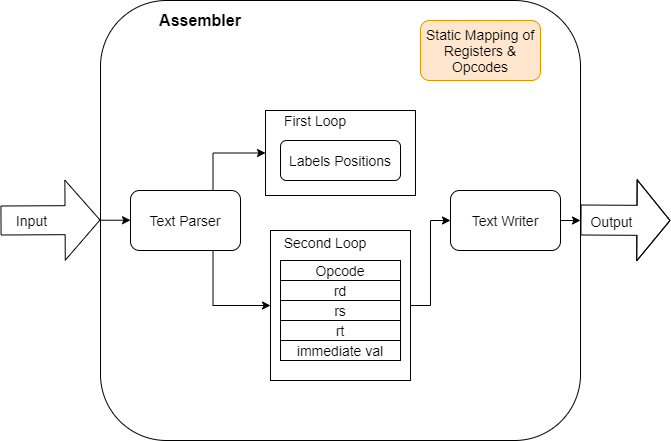

The diagram above was exported from draw.io. Its source (the exported page's mxGraphModel, read from the mxfile embedded in the PNG):
<mxGraphModel dx="942" dy="652" grid="1" gridSize="10" guides="1" tooltips="1" connect="1" arrows="1" fold="1" page="1" pageScale="1" pageWidth="850" pageHeight="1100" math="0" shadow="0">
  <root>
    <mxCell id="0" />
    <mxCell id="1" parent="0" />
    <mxCell id="yGl6tBvexPePNfZl8p4W-2" value="" style="rounded=1;whiteSpace=wrap;html=1;" vertex="1" parent="1">
      <mxGeometry x="170" y="80" width="480" height="440" as="geometry" />
    </mxCell>
    <mxCell id="yGl6tBvexPePNfZl8p4W-3" value="Assembler" style="text;html=1;strokeColor=none;fillColor=none;align=center;verticalAlign=middle;whiteSpace=wrap;rounded=0;fontSize=16;fontStyle=1" vertex="1" parent="1">
      <mxGeometry x="230" y="90" width="80" height="20" as="geometry" />
    </mxCell>
    <mxCell id="yGl6tBvexPePNfZl8p4W-5" value="" style="shape=flexArrow;endArrow=classic;html=1;fontSize=16;width=29;endSize=11.31;endWidth=50;" edge="1" parent="1">
      <mxGeometry width="50" height="50" relative="1" as="geometry">
        <mxPoint x="70" y="300" as="sourcePoint" />
        <mxPoint x="170" y="299.5" as="targetPoint" />
        <Array as="points" />
      </mxGeometry>
    </mxCell>
    <mxCell id="yGl6tBvexPePNfZl8p4W-9" value="Input" style="edgeLabel;html=1;align=center;verticalAlign=middle;resizable=0;points=[];fontSize=14;" vertex="1" connectable="0" parent="yGl6tBvexPePNfZl8p4W-5">
      <mxGeometry x="-0.675" y="-1" relative="1" as="geometry">
        <mxPoint x="14" y="-0.9199999999999999" as="offset" />
      </mxGeometry>
    </mxCell>
    <mxCell id="yGl6tBvexPePNfZl8p4W-30" style="edgeStyle=orthogonalEdgeStyle;rounded=0;orthogonalLoop=1;jettySize=auto;html=1;exitX=0.75;exitY=0;exitDx=0;exitDy=0;entryX=0;entryY=0.5;entryDx=0;entryDy=0;fontSize=14;" edge="1" parent="1" source="yGl6tBvexPePNfZl8p4W-10" target="yGl6tBvexPePNfZl8p4W-24">
      <mxGeometry relative="1" as="geometry" />
    </mxCell>
    <mxCell id="yGl6tBvexPePNfZl8p4W-31" style="edgeStyle=orthogonalEdgeStyle;rounded=0;orthogonalLoop=1;jettySize=auto;html=1;exitX=0.75;exitY=1;exitDx=0;exitDy=0;entryX=0;entryY=0.5;entryDx=0;entryDy=0;fontSize=14;" edge="1" parent="1" source="yGl6tBvexPePNfZl8p4W-10" target="yGl6tBvexPePNfZl8p4W-28">
      <mxGeometry relative="1" as="geometry" />
    </mxCell>
    <mxCell id="yGl6tBvexPePNfZl8p4W-10" value="Text Parser" style="rounded=1;whiteSpace=wrap;html=1;fontSize=14;" vertex="1" parent="1">
      <mxGeometry x="200" y="270" width="110" height="60" as="geometry" />
    </mxCell>
    <mxCell id="yGl6tBvexPePNfZl8p4W-11" value="Static Mapping of Registers &amp;amp; Opcodes" style="rounded=1;whiteSpace=wrap;html=1;fontSize=14;fillColor=#ffe6cc;strokeColor=#d79b00;" vertex="1" parent="1">
      <mxGeometry x="490" y="100" width="120" height="60" as="geometry" />
    </mxCell>
    <mxCell id="yGl6tBvexPePNfZl8p4W-33" style="edgeStyle=orthogonalEdgeStyle;rounded=0;orthogonalLoop=1;jettySize=auto;html=1;exitX=1;exitY=0.5;exitDx=0;exitDy=0;fontSize=14;" edge="1" parent="1" source="yGl6tBvexPePNfZl8p4W-12">
      <mxGeometry relative="1" as="geometry">
        <mxPoint x="650" y="300" as="targetPoint" />
      </mxGeometry>
    </mxCell>
    <mxCell id="yGl6tBvexPePNfZl8p4W-12" value="Text Writer" style="rounded=1;whiteSpace=wrap;html=1;fontSize=14;" vertex="1" parent="1">
      <mxGeometry x="520" y="270" width="110" height="60" as="geometry" />
    </mxCell>
    <mxCell id="yGl6tBvexPePNfZl8p4W-13" value="" style="shape=flexArrow;endArrow=classic;html=1;fontSize=14;width=30;endSize=10.69;endWidth=50;" edge="1" parent="1">
      <mxGeometry width="50" height="50" relative="1" as="geometry">
        <mxPoint x="650" y="299.5" as="sourcePoint" />
        <mxPoint x="740" y="300" as="targetPoint" />
        <Array as="points">
          <mxPoint x="650" y="299.5" />
        </Array>
      </mxGeometry>
    </mxCell>
    <mxCell id="yGl6tBvexPePNfZl8p4W-14" value="Output" style="edgeLabel;html=1;align=center;verticalAlign=middle;resizable=0;points=[];fontSize=14;" vertex="1" connectable="0" parent="yGl6tBvexPePNfZl8p4W-13">
      <mxGeometry x="0.3337" y="-3" relative="1" as="geometry">
        <mxPoint x="-29.98" y="-2.83" as="offset" />
      </mxGeometry>
    </mxCell>
    <mxCell id="yGl6tBvexPePNfZl8p4W-24" value="" style="rounded=0;whiteSpace=wrap;html=1;fontSize=14;" vertex="1" parent="1">
      <mxGeometry x="335" y="190" width="150" height="85" as="geometry" />
    </mxCell>
    <mxCell id="yGl6tBvexPePNfZl8p4W-16" value="Labels Positions" style="rounded=1;whiteSpace=wrap;html=1;fontSize=14;" vertex="1" parent="1">
      <mxGeometry x="350" y="220" width="120" height="40" as="geometry" />
    </mxCell>
    <mxCell id="yGl6tBvexPePNfZl8p4W-25" value="First Loop" style="text;html=1;strokeColor=none;fillColor=none;align=center;verticalAlign=middle;whiteSpace=wrap;rounded=0;fontSize=14;" vertex="1" parent="1">
      <mxGeometry x="350" y="190" width="70" height="20" as="geometry" />
    </mxCell>
    <mxCell id="yGl6tBvexPePNfZl8p4W-32" style="edgeStyle=orthogonalEdgeStyle;rounded=0;orthogonalLoop=1;jettySize=auto;html=1;exitX=1;exitY=0.5;exitDx=0;exitDy=0;entryX=0;entryY=0.5;entryDx=0;entryDy=0;fontSize=14;" edge="1" parent="1" source="yGl6tBvexPePNfZl8p4W-28" target="yGl6tBvexPePNfZl8p4W-12">
      <mxGeometry relative="1" as="geometry" />
    </mxCell>
    <mxCell id="yGl6tBvexPePNfZl8p4W-28" value="" style="rounded=0;whiteSpace=wrap;html=1;fontSize=14;" vertex="1" parent="1">
      <mxGeometry x="340" y="310" width="140" height="150" as="geometry" />
    </mxCell>
    <mxCell id="yGl6tBvexPePNfZl8p4W-23" value="" style="group" vertex="1" connectable="0" parent="1">
      <mxGeometry x="350" y="340" width="120" height="100" as="geometry" />
    </mxCell>
    <mxCell id="yGl6tBvexPePNfZl8p4W-18" value="Opcode" style="rounded=0;whiteSpace=wrap;html=1;fontSize=14;" vertex="1" parent="yGl6tBvexPePNfZl8p4W-23">
      <mxGeometry width="120" height="20" as="geometry" />
    </mxCell>
    <mxCell id="yGl6tBvexPePNfZl8p4W-19" value="rd" style="rounded=0;whiteSpace=wrap;html=1;fontSize=14;" vertex="1" parent="yGl6tBvexPePNfZl8p4W-23">
      <mxGeometry y="20" width="120" height="20" as="geometry" />
    </mxCell>
    <mxCell id="yGl6tBvexPePNfZl8p4W-20" value="rs" style="rounded=0;whiteSpace=wrap;html=1;fontSize=14;" vertex="1" parent="yGl6tBvexPePNfZl8p4W-23">
      <mxGeometry y="40" width="120" height="20" as="geometry" />
    </mxCell>
    <mxCell id="yGl6tBvexPePNfZl8p4W-21" value="rt" style="rounded=0;whiteSpace=wrap;html=1;fontSize=14;" vertex="1" parent="yGl6tBvexPePNfZl8p4W-23">
      <mxGeometry y="60" width="120" height="20" as="geometry" />
    </mxCell>
    <mxCell id="yGl6tBvexPePNfZl8p4W-22" value="immediate val" style="rounded=0;whiteSpace=wrap;html=1;fontSize=14;" vertex="1" parent="yGl6tBvexPePNfZl8p4W-23">
      <mxGeometry y="80" width="120" height="20" as="geometry" />
    </mxCell>
    <mxCell id="yGl6tBvexPePNfZl8p4W-27" value="Second Loop" style="text;html=1;strokeColor=none;fillColor=none;align=center;verticalAlign=middle;whiteSpace=wrap;rounded=0;fontSize=14;" vertex="1" parent="1">
      <mxGeometry x="350" y="312" width="90" height="20" as="geometry" />
    </mxCell>
    <mxCell id="yGl6tBvexPePNfZl8p4W-34" value="" style="endArrow=classic;html=1;fontSize=14;" edge="1" parent="1">
      <mxGeometry width="50" height="50" relative="1" as="geometry">
        <mxPoint x="170" y="299.71" as="sourcePoint" />
        <mxPoint x="200" y="299.71" as="targetPoint" />
      </mxGeometry>
    </mxCell>
  </root>
</mxGraphModel>